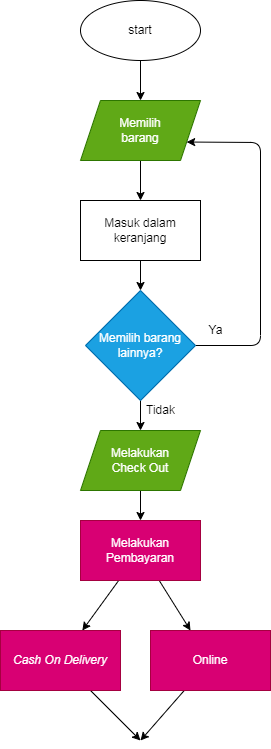

The diagram above was exported from draw.io. Its source (the exported page's mxGraphModel, read from the mxfile embedded in the PNG):
<mxGraphModel dx="564" dy="478" grid="1" gridSize="10" guides="1" tooltips="1" connect="1" arrows="1" fold="1" page="1" pageScale="1" pageWidth="850" pageHeight="1100" math="0" shadow="0">
  <root>
    <mxCell id="0" />
    <mxCell id="1" parent="0" />
    <mxCell id="5" style="edgeStyle=none;html=1;exitX=0.5;exitY=1;exitDx=0;exitDy=0;" parent="1" source="2" edge="1">
      <mxGeometry relative="1" as="geometry">
        <mxPoint x="320" y="120" as="targetPoint" />
      </mxGeometry>
    </mxCell>
    <mxCell id="2" value="start" style="ellipse;whiteSpace=wrap;html=1;" parent="1" vertex="1">
      <mxGeometry x="260" y="20" width="120" height="60" as="geometry" />
    </mxCell>
    <mxCell id="8" value="" style="edgeStyle=none;html=1;" parent="1" source="6" edge="1">
      <mxGeometry relative="1" as="geometry">
        <mxPoint x="320" y="220" as="targetPoint" />
      </mxGeometry>
    </mxCell>
    <mxCell id="6" value="Memilih&lt;br&gt;barang" style="shape=parallelogram;perimeter=parallelogramPerimeter;whiteSpace=wrap;html=1;fixedSize=1;fillColor=#60a917;fontColor=#ffffff;strokeColor=#2D7600;" parent="1" vertex="1">
      <mxGeometry x="260" y="120" width="120" height="60" as="geometry" />
    </mxCell>
    <mxCell id="12" value="" style="edgeStyle=none;html=1;" parent="1" source="7" target="11" edge="1">
      <mxGeometry relative="1" as="geometry" />
    </mxCell>
    <mxCell id="14" style="edgeStyle=none;html=1;exitX=1;exitY=0.5;exitDx=0;exitDy=0;entryX=1;entryY=0.75;entryDx=0;entryDy=0;" parent="1" source="7" target="6" edge="1">
      <mxGeometry relative="1" as="geometry">
        <mxPoint x="490" y="150" as="targetPoint" />
        <Array as="points">
          <mxPoint x="440" y="365" />
          <mxPoint x="440" y="162" />
        </Array>
      </mxGeometry>
    </mxCell>
    <mxCell id="7" value="Memilih barang lainnya?" style="rhombus;whiteSpace=wrap;html=1;fillColor=#1ba1e2;strokeColor=#006EAF;fontColor=#ffffff;" parent="1" vertex="1">
      <mxGeometry x="265" y="310" width="110" height="110" as="geometry" />
    </mxCell>
    <mxCell id="10" value="" style="edgeStyle=none;html=1;" parent="1" source="9" target="7" edge="1">
      <mxGeometry relative="1" as="geometry" />
    </mxCell>
    <mxCell id="9" value="Masuk dalam keranjang" style="rounded=0;whiteSpace=wrap;html=1;" parent="1" vertex="1">
      <mxGeometry x="260" y="220" width="120" height="60" as="geometry" />
    </mxCell>
    <mxCell id="17" value="" style="edgeStyle=none;html=1;" parent="1" source="11" edge="1">
      <mxGeometry relative="1" as="geometry">
        <mxPoint x="320" y="540" as="targetPoint" />
      </mxGeometry>
    </mxCell>
    <mxCell id="11" value="Melakukan&lt;br&gt;Check Out" style="shape=parallelogram;perimeter=parallelogramPerimeter;whiteSpace=wrap;html=1;fixedSize=1;fillColor=#60a917;fontColor=#ffffff;strokeColor=#2D7600;" parent="1" vertex="1">
      <mxGeometry x="260" y="450" width="120" height="60" as="geometry" />
    </mxCell>
    <mxCell id="13" value="Tidak" style="text;html=1;align=center;verticalAlign=middle;resizable=0;points=[];autosize=1;strokeColor=none;fillColor=none;" parent="1" vertex="1">
      <mxGeometry x="320" y="420" width="40" height="20" as="geometry" />
    </mxCell>
    <mxCell id="15" value="Ya" style="text;html=1;align=center;verticalAlign=middle;resizable=0;points=[];autosize=1;strokeColor=none;fillColor=none;" parent="1" vertex="1">
      <mxGeometry x="380" y="340" width="30" height="20" as="geometry" />
    </mxCell>
    <mxCell id="27" value="" style="edgeStyle=none;html=1;" parent="1" source="25" target="26" edge="1">
      <mxGeometry relative="1" as="geometry" />
    </mxCell>
    <mxCell id="28" style="edgeStyle=none;html=1;" parent="1" source="25" edge="1">
      <mxGeometry relative="1" as="geometry">
        <mxPoint x="370" y="650" as="targetPoint" />
      </mxGeometry>
    </mxCell>
    <mxCell id="25" value="Melakukan Pembayaran" style="rounded=0;whiteSpace=wrap;html=1;fillColor=#d80073;fontColor=#ffffff;strokeColor=#A50040;" parent="1" vertex="1">
      <mxGeometry x="260" y="540" width="120" height="60" as="geometry" />
    </mxCell>
    <mxCell id="30" style="edgeStyle=none;html=1;" parent="1" source="26" edge="1">
      <mxGeometry relative="1" as="geometry">
        <mxPoint x="320" y="760" as="targetPoint" />
      </mxGeometry>
    </mxCell>
    <mxCell id="26" value="&lt;i&gt;Cash On Delivery&lt;/i&gt;" style="whiteSpace=wrap;html=1;fillColor=#d80073;strokeColor=#A50040;fontColor=#ffffff;rounded=0;" parent="1" vertex="1">
      <mxGeometry x="180" y="650" width="120" height="60" as="geometry" />
    </mxCell>
    <mxCell id="31" style="edgeStyle=none;html=1;" parent="1" source="29" edge="1">
      <mxGeometry relative="1" as="geometry">
        <mxPoint x="320" y="760" as="targetPoint" />
      </mxGeometry>
    </mxCell>
    <mxCell id="29" value="Online" style="whiteSpace=wrap;html=1;fillColor=#d80073;strokeColor=#A50040;fontColor=#ffffff;rounded=0;" parent="1" vertex="1">
      <mxGeometry x="330" y="650" width="120" height="60" as="geometry" />
    </mxCell>
  </root>
</mxGraphModel>